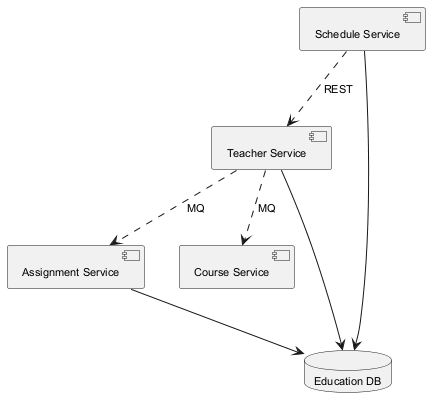

The diagram above was rendered by PlantUML. Its source (embedded in the PNG):
@startuml
skinparam backgroundColor #FFFFFF
skinparam classBackgroundColor #F1F8E9
skinparam classBorderColor #33691E
skinparam defaultFontSize 11
component "Assignment Service" as C_AssignmentService
component "Schedule Service" as C_ScheduleService
component "Teacher Service" as C_TeacherService
component "Course Service" as C_CourseService
database "Education DB" as DB_education
C_AssignmentService --> DB_education
C_ScheduleService --> DB_education
C_TeacherService --> DB_education
C_ScheduleService ..> C_TeacherService : REST
C_TeacherService ..> C_AssignmentService : MQ
C_TeacherService ..> C_CourseService : MQ
@enduml